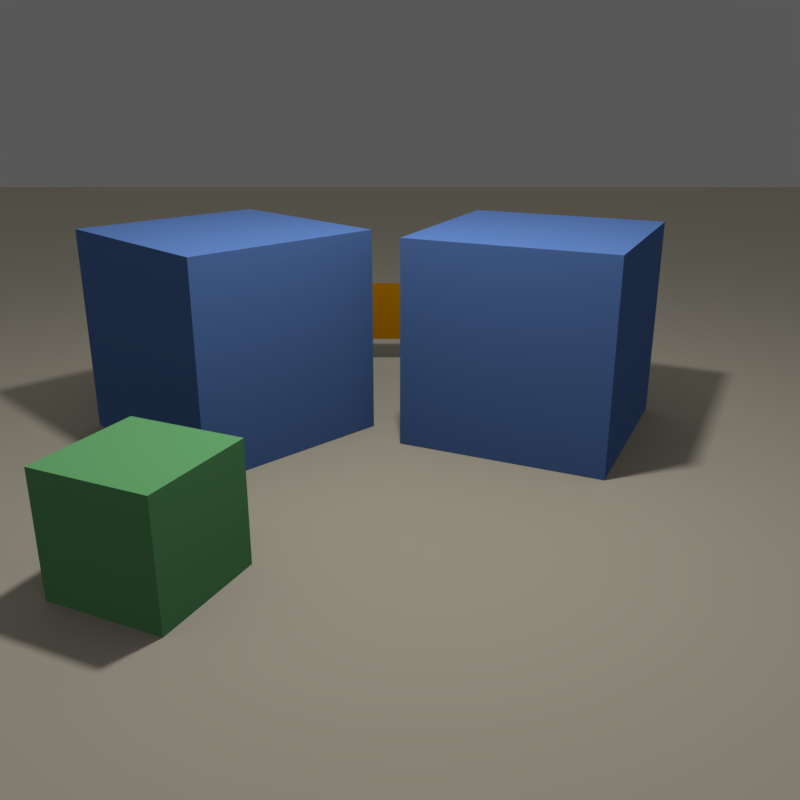 # Source: testScene.blend  (saved by Blender 2.79.0; exported with 4.5.12 LTS)
import bpy
from mathutils import Matrix  # noqa: F401  (used for matrix-valued properties, if any)

bpy.ops.wm.read_factory_settings(use_empty=True)
scene = bpy.context.scene
scene.name = 'Scene'

# ---- collections
col_collection_1 = bpy.data.collections.new('Collection 1'); scene.collection.children.link(col_collection_1)
col_collection_1.hide_render = True
col_collection_1.hide_viewport = True
col_collection_2 = bpy.data.collections.new('Collection 2'); scene.collection.children.link(col_collection_2)
col_collection_2.hide_render = True
col_collection_2.hide_viewport = True
col_collection_3 = bpy.data.collections.new('Collection 3'); scene.collection.children.link(col_collection_3)
col_collection_3.hide_render = True
col_collection_3.hide_viewport = True
col_collection_4 = bpy.data.collections.new('Collection 4'); scene.collection.children.link(col_collection_4)
col_collection_4.hide_render = True
col_collection_4.hide_viewport = True
col_collection_5 = bpy.data.collections.new('Collection 5'); scene.collection.children.link(col_collection_5)
col_collection_5.hide_render = True
col_collection_5.hide_viewport = True
col_collection_6 = bpy.data.collections.new('Collection 6'); scene.collection.children.link(col_collection_6)
col_collection_6.hide_render = True
col_collection_6.hide_viewport = True
col_collection_7 = bpy.data.collections.new('Collection 7'); scene.collection.children.link(col_collection_7)

# ---- materials (node trees are filled in below, after node groups)
mat_m_cube_green = bpy.data.materials.new('m_cube_green')
mat_m_cube_green.alpha_threshold = 0.0
mat_m_cube_green.use_transparent_shadow = False
mat_m_cube_green.diffuse_color = (0.2646, 0.7484, 0.2931, 1.0)
mat_m_cube_green.roughness = 0.5
mat_m_cube_blue = bpy.data.materials.new('m_cube_blue')
mat_m_cube_blue.alpha_threshold = 0.0
mat_m_cube_blue.use_transparent_shadow = False
mat_m_cube_blue.diffuse_color = (0.1926, 0.371, 0.8689, 1.0)
mat_m_cube_blue.roughness = 0.5
mat_m_cube_blue.specular_intensity = 0.0
mat_m_sphere = bpy.data.materials.new('m_sphere')
mat_m_sphere.alpha_threshold = 0.0
mat_m_sphere.use_transparent_shadow = False
mat_m_sphere.roughness = 0.5
mat_m_sphere.specular_intensity = 0.0
mat_m_floor = bpy.data.materials.new('m_floor')
mat_m_floor.alpha_threshold = 0.0
mat_m_floor.use_transparent_shadow = False
mat_m_floor.diffuse_color = (0.8, 0.7416, 0.5815, 1.0)
mat_m_floor.roughness = 0.5
mat_m_floor.specular_intensity = 0.0
mat_m_cube_blue_003 = bpy.data.materials.new('m_cube_blue.003')
mat_m_cube_blue_003.alpha_threshold = 0.0
mat_m_cube_blue_003.use_transparent_shadow = False
mat_m_cube_blue_003.diffuse_color = (0.2216, 0.427, 1.0, 1.0)
mat_m_cube_blue_003.specular_color = (0.5, 0.5, 0.5)
mat_m_cube_blue_003.roughness = 0.5
mat_m_floor_003 = bpy.data.materials.new('m_floor.003')
mat_m_floor_003.alpha_threshold = 0.0
mat_m_floor_003.use_transparent_shadow = False
mat_m_floor_003.diffuse_color = (1.0, 0.927, 0.7269, 1.0)
mat_m_floor_003.roughness = 0.5
mat_m_cube_blue_reflective = bpy.data.materials.new('m_cube_blue_reflective')
mat_m_cube_blue_reflective.alpha_threshold = 0.0
mat_m_cube_blue_reflective.use_transparent_shadow = False
mat_m_cube_blue_reflective.diffuse_color = (0.1926, 0.371, 0.8689, 1.0)
mat_m_cube_blue_reflective.roughness = 0.5
mat_m_cube_blue_reflective.specular_intensity = 0.0
mat_m_floor_reflective = bpy.data.materials.new('m_floor_reflective')
mat_m_floor_reflective.alpha_threshold = 0.0
mat_m_floor_reflective.use_transparent_shadow = False
mat_m_floor_reflective.diffuse_color = (0.7991, 0.7379, 0.5841, 1.0)
mat_m_floor_reflective.roughness = 0.5
mat_m_floor_reflective.specular_intensity = 0.0
mat_m_cube_emissive = bpy.data.materials.new('m_cube_emissive')
mat_m_cube_emissive.alpha_threshold = 0.0
mat_m_cube_emissive.use_transparent_shadow = False
mat_m_cube_emissive.diffuse_color = (1.0, 1.0, 1.0, 1.0)
mat_m_cube_emissive.specular_color = (0.5, 0.5, 0.5)
mat_m_cube_emissive.roughness = 0.5
mat_m_cube_green_001 = bpy.data.materials.new('m_cube_green.001')
mat_m_cube_green_001.alpha_threshold = 0.0
mat_m_cube_green_001.use_transparent_shadow = False
mat_m_cube_green_001.diffuse_color = (0.3307, 0.9355, 0.3664, 1.0)
mat_m_cube_green_001.specular_color = (0.5, 0.5, 0.5)
mat_m_cube_green_001.roughness = 0.5
mat_m_cube_blue_002 = bpy.data.materials.new('m_cube_blue.002')
mat_m_cube_blue_002.alpha_threshold = 0.0
mat_m_cube_blue_002.use_transparent_shadow = False
mat_m_cube_blue_002.diffuse_color = (0.2216, 0.427, 1.0, 1.0)
mat_m_cube_blue_002.specular_color = (0.5, 0.5, 0.5)
mat_m_cube_blue_002.roughness = 0.5
mat_m_floor_002 = bpy.data.materials.new('m_floor.002')
mat_m_floor_002.alpha_threshold = 0.0
mat_m_floor_002.use_transparent_shadow = False
mat_m_floor_002.diffuse_color = (1.0, 0.927, 0.7269, 1.0)
mat_m_floor_002.roughness = 0.5
mat_m_cube_blue_refractive = bpy.data.materials.new('m_cube_blue_refractive')
mat_m_cube_blue_refractive.alpha_threshold = 0.0
mat_m_cube_blue_refractive.use_transparent_shadow = False
mat_m_cube_blue_refractive.diffuse_color = (0.1912, 0.3712, 0.8714, 1.0)
mat_m_cube_blue_refractive.roughness = 0.5
mat_m_cube_blue_refractive.specular_intensity = 0.0
mat_m_plane_orange = bpy.data.materials.new('m_plane_orange')
mat_m_plane_orange.alpha_threshold = 0.0
mat_m_plane_orange.use_transparent_shadow = False
mat_m_plane_orange.diffuse_color = (1.0, 0.4096, 0.0, 1.0)
mat_m_plane_orange.roughness = 0.5
mat_m_cube_blue_refractive_reflective = bpy.data.materials.new('m_cube_blue_refractive_reflective')
mat_m_cube_blue_refractive_reflective.alpha_threshold = 0.0
mat_m_cube_blue_refractive_reflective.use_transparent_shadow = False
mat_m_cube_blue_refractive_reflective.diffuse_color = (0.1912, 0.3712, 0.8714, 1.0)
mat_m_cube_blue_refractive_reflective.roughness = 0.5
mat_m_cube_blue_refractive_reflective.specular_intensity = 0.0

# ---- material node trees

# ---- world
world_world = bpy.data.worlds.new('World'); scene.world = world_world
world_world.color = (0.09846, 0.09846, 0.09846)
world_world.use_sun_shadow = False
world_world.sun_shadow_jitter_overblur = 0.0
world_world.cycles.sampling_method = 'MANUAL'

# ---- cameras
cam_camera = bpy.data.cameras.new('Camera')
cam_camera.clip_end = 100.0
cam_camera.lens = 35.0
cam_camera.sensor_width = 32.0
cam_camera.sensor_height = 18.0
cam_camera.display_size = 2.0
cam_camera.dof.focus_distance = 0.0
cam_camera.dof.aperture_fstop = 128.0
cam_camera.dof.aperture_blades = 6
cam_camera_002 = bpy.data.cameras.new('Camera.002')
cam_camera_002.clip_end = 100.0
cam_camera_002.lens = 35.0
cam_camera_002.sensor_width = 32.0
cam_camera_002.sensor_height = 18.0
cam_camera_002.display_size = 2.0
cam_camera_002.dof.focus_distance = 0.0
cam_camera_002.dof.aperture_fstop = 128.0
cam_camera_002.dof.aperture_blades = 6
cam_camera_001 = bpy.data.cameras.new('Camera.001')
cam_camera_001.clip_end = 100.0
cam_camera_001.lens = 35.0
cam_camera_001.sensor_width = 32.0
cam_camera_001.sensor_height = 18.0
cam_camera_001.dof.focus_distance = 0.0
cam_camera_001.dof.aperture_fstop = 128.0
cam_camera_001.dof.aperture_blades = 6
cam_camera_004 = bpy.data.cameras.new('Camera.004')
cam_camera_004.clip_end = 100.0
cam_camera_004.lens = 35.0
cam_camera_004.sensor_width = 32.0
cam_camera_004.sensor_height = 18.0
cam_camera_004.display_size = 2.0
cam_camera_004.dof.focus_distance = 0.0
cam_camera_004.dof.aperture_fstop = 128.0
cam_camera_004.dof.aperture_blades = 6
cam_camera_003 = bpy.data.cameras.new('Camera.003')
cam_camera_003.clip_end = 100.0
cam_camera_003.lens = 35.0
cam_camera_003.sensor_width = 32.0
cam_camera_003.sensor_height = 18.0
cam_camera_003.display_size = 2.0
cam_camera_003.dof.focus_distance = 0.0
cam_camera_003.dof.aperture_fstop = 128.0
cam_camera_003.dof.aperture_blades = 6
cam_camera_005 = bpy.data.cameras.new('Camera.005')
cam_camera_005.clip_end = 100.0
cam_camera_005.lens = 35.0
cam_camera_005.sensor_width = 32.0
cam_camera_005.sensor_height = 18.0
cam_camera_005.dof.focus_distance = 0.0
cam_camera_005.dof.aperture_fstop = 128.0
cam_camera_005.dof.aperture_blades = 6
cam_camera_006 = bpy.data.cameras.new('Camera.006')
cam_camera_006.clip_end = 100.0
cam_camera_006.lens = 35.0
cam_camera_006.sensor_width = 32.0
cam_camera_006.sensor_height = 18.0
cam_camera_006.display_size = 2.0
cam_camera_006.dof.focus_distance = 0.0
cam_camera_006.dof.aperture_fstop = 128.0
cam_camera_006.dof.aperture_blades = 6

# ---- lights
light_point = bpy.data.lights.new('Point', 'POINT')
light_point.transmission_factor = 0.0
light_point.energy = 100.0
light_point.shadow_buffer_clip_start = 0.5
light_point.shadow_soft_size = 0.1
light_point.shadow_maximum_resolution = 0.006
light_point.use_absolute_resolution = True
light_point_002 = bpy.data.lights.new('Point.002', 'POINT')
light_point_002.transmission_factor = 0.0
light_point_002.energy = 100.0
light_point_002.shadow_buffer_clip_start = 0.5
light_point_002.shadow_soft_size = 0.1
light_point_002.shadow_maximum_resolution = 0.006
light_point_002.use_absolute_resolution = True
light_point_001 = bpy.data.lights.new('Point.001', 'POINT')
light_point_001.transmission_factor = 0.0
light_point_001.energy = 100.0
light_point_001.shadow_buffer_clip_start = 0.5
light_point_001.shadow_soft_size = 0.1
light_point_001.shadow_maximum_resolution = 0.006
light_point_001.use_absolute_resolution = True
light_point_006 = bpy.data.lights.new('Point.006', 'POINT')
light_point_006.transmission_factor = 0.0
light_point_006.energy = 50.0
light_point_006.shadow_buffer_clip_start = 0.5
light_point_006.shadow_soft_size = 0.1
light_point_006.shadow_maximum_resolution = 0.006
light_point_006.use_absolute_resolution = True
light_point_005 = bpy.data.lights.new('Point.005', 'SUN')
light_point_005.transmission_factor = 0.0
light_point_005.angle = 0.1993
light_point_005.energy = 0.7
light_point_005.shadow_buffer_clip_start = 0.5
light_point_005.shadow_soft_size = 0.1
light_point_005.shadow_cascade_max_distance = 1000.0
light_point_003 = bpy.data.lights.new('Point.003', 'POINT')
light_point_003.transmission_factor = 0.0
light_point_003.energy = 100.0
light_point_003.shadow_buffer_clip_start = 0.5
light_point_003.shadow_soft_size = 0.1
light_point_003.shadow_maximum_resolution = 0.006
light_point_003.use_absolute_resolution = True
light_point_004 = bpy.data.lights.new('Point.004', 'POINT')
light_point_004.transmission_factor = 0.0
light_point_004.energy = 100.0
light_point_004.shadow_buffer_clip_start = 0.5
light_point_004.shadow_soft_size = 0.1
light_point_004.shadow_maximum_resolution = 0.006
light_point_004.use_absolute_resolution = True

# ---- meshes
me_cube_002 = bpy.data.meshes.new('Cube.002')
me_cube_002.from_pydata([(4.168, -0.9959, 0.0), (4.168, -0.9959, 0.5), (4.379, -0.5428, 0.0), (4.379, -0.5428, 0.5), (4.621, -1.207, 0.0), (4.621, -1.207, 0.5), (4.832, -0.7541, 0.0), (4.832, -0.7541, 0.5)], [], [(0, 1, 3, 2), (2, 3, 7, 6), (6, 7, 5, 4), (4, 5, 1, 0), (2, 6, 4, 0), (7, 3, 1, 5)])
me_cube_002.materials.append(mat_m_cube_green)
me_cube_002.use_remesh_preserve_volume = False
me_cube_002.use_remesh_preserve_attributes = False
me_cube_002.use_mirror_vertex_groups = False
me_cube_002.update()
me_cube = bpy.data.meshes.new('Cube')
me_cube.from_pydata([(2.336, -0.9918, 0.0), (2.336, -0.9918, 1.0), (2.758, -0.08554, 0.0), (2.758, -0.08554, 1.0), (3.242, -1.414, 0.0), (3.242, -1.414, 1.0), (3.664, -0.5082, 0.0), (3.664, -0.5082, 1.0)], [], [(0, 1, 3, 2), (2, 3, 7, 6), (6, 7, 5, 4), (4, 5, 1, 0), (2, 6, 4, 0), (7, 3, 1, 5)])
me_cube.materials.append(mat_m_cube_blue)
me_cube.use_remesh_preserve_volume = False
me_cube.use_remesh_preserve_attributes = False
me_cube.use_mirror_vertex_groups = False
me_cube.update()
me_sphere = bpy.data.meshes.new('Sphere')
me_sphere.from_pydata([(4.0, 0.8475, 0.9904), (4.0, 0.9413, 0.9619), (4.0, 1.028, 0.9157), (4.0, 1.104, 0.8536), (4.0, 1.166, 0.7778), (4.0, 1.212, 0.6913), (4.0, 1.24, 0.5975), (4.0, 1.25, 0.5), (4.0, 1.24, 0.4025), (4.0, 1.028, 0.08427), (4.019, 0.8457, 0.9904), (4.037, 0.9377, 0.9619), (4.054, 1.022, 0.9157), (4.069, 1.097, 0.8536), (4.081, 1.158, 0.7778), (4.09, 1.203, 0.6913), (4.096, 1.231, 0.5975), (4.098, 1.24, 0.5), (4.096, 1.231, 0.4025), (4.09, 1.203, 0.3087), (4.081, 1.158, 0.2222), (4.069, 1.097, 0.1464), (4.054, 1.022, 0.08427), (4.037, 0.9377, 0.03806), (4.019, 0.8457, 0.009607), (4.037, 0.8401, 0.9904), (4.073, 0.9268, 0.9619), (4.106, 1.007, 0.9157), (4.135, 1.077, 0.8536), (4.159, 1.134, 0.7778), (4.177, 1.177, 0.6913), (4.188, 1.203, 0.5975), (4.191, 1.212, 0.5), (4.188, 1.203, 0.4025), (4.177, 1.177, 0.3087), (4.159, 1.134, 0.2222), (4.135, 1.077, 0.1464), (4.106, 1.007, 0.08427), (4.073, 0.9268, 0.03806), (4.037, 0.8401, 0.009607), (4.054, 0.8311, 0.9904), (4.106, 0.9091, 0.9619), (4.154, 0.981, 0.9157), (4.196, 1.044, 0.8536), (4.231, 1.096, 0.7778), (4.257, 1.134, 0.6913), (4.272, 1.158, 0.5975), (4.278, 1.166, 0.5), (4.272, 1.158, 0.4025), (4.257, 1.134, 0.3087), (4.231, 1.096, 0.2222), (4.196, 1.044, 0.1464), (4.154, 0.981, 0.08427), (4.106, 0.9091, 0.03806), (4.054, 0.8311, 0.009607), (4.069, 0.819, 0.9904), (4.135, 0.8853, 0.9619), (4.196, 0.9464, 0.9157), (4.25, 1.0, 0.8536), (4.294, 1.044, 0.7778), (4.327, 1.077, 0.6913), (4.347, 1.097, 0.5975), (4.354, 1.104, 0.5), (4.347, 1.097, 0.4025), (4.327, 1.077, 0.3087), (4.294, 1.044, 0.2222), (4.25, 1.0, 0.1464), (4.196, 0.9464, 0.08427), (4.135, 0.8853, 0.03806), (4.069, 0.819, 0.009607), (4.081, 0.8042, 0.9904), (4.159, 0.8563, 0.9619), (4.231, 0.9043, 0.9157), (4.294, 0.9464, 0.8536), (4.346, 0.981, 0.7778), (4.384, 1.007, 0.6913), (4.408, 1.022, 0.5975), (4.416, 1.028, 0.5), (4.408, 1.022, 0.4025), (4.384, 1.007, 0.3087), (4.346, 0.981, 0.2222), (4.294, 0.9464, 0.1464), (4.231, 0.9043, 0.08427), (4.159, 0.8563, 0.03806), (4.081, 0.8042, 0.009607), (4.09, 0.7873, 0.9904), (4.177, 0.8232, 0.9619), (4.257, 0.8563, 0.9157), (4.327, 0.8853, 0.8536), (4.384, 0.9091, 0.7778), (4.427, 0.9268, 0.6913), (4.453, 0.9377, 0.5975), (4.462, 0.9413, 0.5), (4.453, 0.9377, 0.4025), (4.427, 0.9268, 0.3087), (4.384, 0.9091, 0.2222), (4.327, 0.8853, 0.1464), (4.257, 0.8563, 0.08427), (4.177, 0.8232, 0.03806), (4.09, 0.7873, 0.009607), (4.096, 0.769, 0.9904), (4.188, 0.7873, 0.9619), (4.272, 0.8042, 0.9157), (4.347, 0.819, 0.8536), (4.408, 0.8311, 0.7778), (4.453, 0.8401, 0.6913), (4.481, 0.8457, 0.5975), (4.49, 0.8475, 0.5), (4.481, 0.8457, 0.4025), (4.453, 0.8401, 0.3087), (4.408, 0.8311, 0.2222), (4.347, 0.819, 0.1464), (4.272, 0.8042, 0.08427), (4.188, 0.7873, 0.03806), (4.096, 0.769, 0.009607), (4.098, 0.75, 0.9904), (4.191, 0.75, 0.9619), (4.278, 0.75, 0.9157), (4.354, 0.75, 0.8536), (4.416, 0.75, 0.7778), (4.462, 0.75, 0.6913), (4.49, 0.75, 0.5975), (4.5, 0.75, 0.5), (4.49, 0.75, 0.4025), (4.462, 0.75, 0.3087), (4.416, 0.75, 0.2222), (4.354, 0.75, 0.1464), (4.278, 0.75, 0.08427), (4.191, 0.75, 0.03806), (4.098, 0.75, 0.009607), (4.096, 0.731, 0.9904), (4.188, 0.7127, 0.9619), (4.272, 0.6958, 0.9157), (4.347, 0.681, 0.8536), (4.408, 0.6689, 0.7778), (4.453, 0.6599, 0.6913), (4.481, 0.6543, 0.5975), (4.49, 0.6525, 0.5), (4.481, 0.6543, 0.4025), (4.453, 0.6599, 0.3087), (4.408, 0.6689, 0.2222), (4.347, 0.681, 0.1464), (4.272, 0.6958, 0.08427), (4.188, 0.7127, 0.03806), (4.096, 0.731, 0.009607), (4.09, 0.7127, 0.9904), (4.177, 0.6768, 0.9619), (4.257, 0.6437, 0.9157), (4.327, 0.6147, 0.8536), (4.384, 0.5909, 0.7778), (4.427, 0.5732, 0.6913), (4.453, 0.5623, 0.5975), (4.462, 0.5587, 0.5), (4.453, 0.5623, 0.4025), (4.427, 0.5732, 0.3087), (4.384, 0.5909, 0.2222), (4.327, 0.6147, 0.1464), (4.257, 0.6437, 0.08427), (4.177, 0.6768, 0.03806), (4.09, 0.7127, 0.009607), (4.081, 0.6958, 0.9904), (4.159, 0.6437, 0.9619), (4.231, 0.5957, 0.9157), (4.294, 0.5536, 0.8536), (4.346, 0.519, 0.7778), (4.384, 0.4934, 0.6913), (4.408, 0.4776, 0.5975), (4.416, 0.4722, 0.5), (4.408, 0.4776, 0.4025), (4.384, 0.4934, 0.3087), (4.346, 0.519, 0.2222), (4.294, 0.5536, 0.1464), (4.231, 0.5957, 0.08427), (4.159, 0.6437, 0.03806), (4.081, 0.6958, 0.009607), (4.069, 0.681, 0.9904), (4.135, 0.6147, 0.9619), (4.196, 0.5536, 0.9157), (4.25, 0.5, 0.8536), (4.294, 0.456, 0.7778), (4.327, 0.4234, 0.6913), (4.347, 0.4032, 0.5975), (4.354, 0.3964, 0.5), (4.347, 0.4032, 0.4025), (4.327, 0.4234, 0.3087), (4.294, 0.456, 0.2222), (4.25, 0.5, 0.1464), (4.196, 0.5536, 0.08427), (4.135, 0.6147, 0.03806), (4.069, 0.681, 0.009607), (4.054, 0.6689, 0.9904), (4.106, 0.5909, 0.9619), (4.154, 0.519, 0.9157), (4.196, 0.456, 0.8536), (4.231, 0.4043, 0.7778), (4.257, 0.3659, 0.6913), (4.272, 0.3423, 0.5975), (4.278, 0.3343, 0.5), (4.272, 0.3423, 0.4025), (4.257, 0.3659, 0.3087), (4.231, 0.4043, 0.2222), (4.196, 0.456, 0.1464), (4.154, 0.519, 0.08427), (4.106, 0.5909, 0.03806), (4.054, 0.6689, 0.009607), (4.0, 0.75, 0.0), (4.037, 0.6599, 0.9904), (4.073, 0.5732, 0.9619), (4.106, 0.4934, 0.9157), (4.135, 0.4234, 0.8536), (4.159, 0.3659, 0.7778), (4.177, 0.3232, 0.6913), (4.188, 0.2969, 0.5975), (4.191, 0.2881, 0.5), (4.188, 0.2969, 0.4025), (4.177, 0.3232, 0.3087), (4.159, 0.3659, 0.2222), (4.135, 0.4234, 0.1464), (4.106, 0.4934, 0.08427), (4.073, 0.5732, 0.03806), (4.037, 0.6599, 0.009607), (4.019, 0.6543, 0.9904), (4.037, 0.5623, 0.9619), (4.054, 0.4776, 0.9157), (4.069, 0.4032, 0.8536), (4.081, 0.3423, 0.7778), (4.09, 0.2969, 0.6913), (4.096, 0.269, 0.5975), (4.098, 0.2596, 0.5), (4.096, 0.269, 0.4025), (4.09, 0.2969, 0.3087), (4.081, 0.3423, 0.2222), (4.069, 0.4032, 0.1464), (4.054, 0.4776, 0.08427), (4.037, 0.5623, 0.03806), (4.019, 0.6543, 0.009607), (4.0, 0.6525, 0.9904), (4.0, 0.5587, 0.9619), (4.0, 0.4722, 0.9157), (4.0, 0.3964, 0.8536), (4.0, 0.3343, 0.7778), (4.0, 0.2881, 0.6913), (4.0, 0.2596, 0.5975), (4.0, 0.25, 0.5), (4.0, 0.2596, 0.4025), (4.0, 0.2881, 0.3087), (4.0, 0.3343, 0.2222), (4.0, 0.3964, 0.1464), (4.0, 0.4722, 0.08427), (4.0, 0.5587, 0.03806), (4.0, 0.6525, 0.009607), (3.981, 0.6543, 0.9904), (3.963, 0.5623, 0.9619), (3.946, 0.4776, 0.9157), (3.931, 0.4032, 0.8536), (3.919, 0.3423, 0.7778), (3.91, 0.2969, 0.6913), (3.904, 0.269, 0.5975), (3.902, 0.2596, 0.5), (3.904, 0.269, 0.4025), (3.91, 0.2969, 0.3087), (3.919, 0.3423, 0.2222), (3.931, 0.4032, 0.1464), (3.946, 0.4776, 0.08427), (3.963, 0.5623, 0.03806), (3.981, 0.6543, 0.009607), (3.963, 0.6599, 0.9904), (3.927, 0.5732, 0.9619), (3.894, 0.4934, 0.9157), (3.865, 0.4234, 0.8536), (3.841, 0.3659, 0.7778), (3.823, 0.3232, 0.6913), (3.812, 0.2969, 0.5975), (3.809, 0.2881, 0.5), (3.812, 0.2969, 0.4025), (3.823, 0.3232, 0.3087), (3.841, 0.3659, 0.2222), (3.865, 0.4234, 0.1464), (3.894, 0.4934, 0.08427), (3.927, 0.5732, 0.03806), (3.963, 0.6599, 0.009607), (3.946, 0.6689, 0.9904), (3.894, 0.5909, 0.9619), (3.846, 0.519, 0.9157), (3.804, 0.456, 0.8536), (3.769, 0.4043, 0.7778), (3.743, 0.3659, 0.6913), (3.728, 0.3423, 0.5975), (3.722, 0.3343, 0.5), (3.728, 0.3423, 0.4025), (3.743, 0.3659, 0.3087), (3.769, 0.4043, 0.2222), (3.804, 0.456, 0.1464), (3.846, 0.519, 0.08427), (3.894, 0.5909, 0.03806), (3.946, 0.6689, 0.009607), (4.0, 0.75, 1.0), (3.931, 0.681, 0.9904), (3.865, 0.6147, 0.9619), (3.804, 0.5536, 0.9157), (3.75, 0.5, 0.8536), (3.706, 0.456, 0.7778), (3.673, 0.4234, 0.6913), (3.653, 0.4032, 0.5975), (3.646, 0.3964, 0.5), (3.653, 0.4032, 0.4025), (3.673, 0.4234, 0.3087), (3.706, 0.456, 0.2222), (3.75, 0.5, 0.1464), (3.804, 0.5536, 0.08427), (3.865, 0.6147, 0.03806), (3.931, 0.681, 0.009607), (3.919, 0.6958, 0.9904), (3.841, 0.6437, 0.9619), (3.769, 0.5957, 0.9157), (3.706, 0.5536, 0.8536), (3.654, 0.519, 0.7778), (3.616, 0.4934, 0.6913), (3.592, 0.4776, 0.5975), (3.584, 0.4722, 0.5), (3.592, 0.4776, 0.4025), (3.616, 0.4934, 0.3087), (3.654, 0.519, 0.2222), (3.706, 0.5536, 0.1464), (3.769, 0.5957, 0.08427), (3.841, 0.6437, 0.03806), (3.919, 0.6958, 0.009607), (3.91, 0.7127, 0.9904), (3.823, 0.6768, 0.9619), (3.743, 0.6437, 0.9157), (3.673, 0.6147, 0.8536), (3.616, 0.5909, 0.7778), (3.573, 0.5732, 0.6913), (3.547, 0.5623, 0.5975), (3.538, 0.5587, 0.5), (3.547, 0.5623, 0.4025), (3.573, 0.5732, 0.3087), (3.616, 0.5909, 0.2222), (3.673, 0.6147, 0.1464), (3.743, 0.6437, 0.08427), (3.823, 0.6768, 0.03806), (3.91, 0.7127, 0.009607), (3.904, 0.731, 0.9904), (3.812, 0.7127, 0.9619), (3.728, 0.6958, 0.9157), (3.653, 0.681, 0.8536), (3.592, 0.6689, 0.7778), (3.547, 0.6599, 0.6913), (3.519, 0.6543, 0.5975), (3.51, 0.6525, 0.5), (3.519, 0.6543, 0.4025), (3.547, 0.6599, 0.3087), (3.592, 0.6689, 0.2222), (3.653, 0.681, 0.1464), (3.728, 0.6958, 0.08427), (3.812, 0.7127, 0.03806), (3.904, 0.731, 0.009607), (3.902, 0.75, 0.9904), (3.809, 0.75, 0.9619), (3.722, 0.75, 0.9157), (3.646, 0.75, 0.8536), (3.584, 0.75, 0.7778), (3.538, 0.75, 0.6913), (3.51, 0.75, 0.5975), (3.5, 0.75, 0.5), (3.51, 0.75, 0.4025), (3.538, 0.75, 0.3087), (3.584, 0.75, 0.2222), (3.646, 0.75, 0.1464), (3.722, 0.75, 0.08427), (3.809, 0.75, 0.03806), (3.902, 0.75, 0.009607), (3.904, 0.769, 0.9904), (3.812, 0.7873, 0.9619), (3.728, 0.8042, 0.9157), (3.653, 0.819, 0.8536), (3.592, 0.8311, 0.7778), (3.547, 0.8401, 0.6913), (3.519, 0.8457, 0.5975), (3.51, 0.8475, 0.5), (3.519, 0.8457, 0.4025), (3.547, 0.8401, 0.3087), (3.592, 0.8311, 0.2222), (3.653, 0.819, 0.1464), (3.728, 0.8042, 0.08427), (3.812, 0.7873, 0.03806), (3.904, 0.769, 0.009607), (3.91, 0.7873, 0.9904), (3.823, 0.8232, 0.9619), (3.743, 0.8563, 0.9157), (3.673, 0.8853, 0.8536), (3.616, 0.9091, 0.7778), (3.573, 0.9268, 0.6913), (3.547, 0.9377, 0.5975), (3.538, 0.9413, 0.5), (3.547, 0.9377, 0.4025), (3.573, 0.9268, 0.3087), (3.616, 0.9091, 0.2222), (3.673, 0.8853, 0.1464), (3.743, 0.8563, 0.08427), (3.823, 0.8232, 0.03806), (3.91, 0.7873, 0.009607), (3.919, 0.8042, 0.9904), (3.841, 0.8563, 0.9619), (3.769, 0.9043, 0.9157), (3.706, 0.9464, 0.8536), (3.654, 0.981, 0.7778), (3.616, 1.007, 0.6913), (3.592, 1.022, 0.5975), (3.584, 1.028, 0.5), (3.592, 1.022, 0.4025), (3.616, 1.007, 0.3087), (3.654, 0.981, 0.2222), (3.706, 0.9464, 0.1464), (3.769, 0.9043, 0.08427), (3.841, 0.8563, 0.03806), (3.919, 0.8042, 0.009607), (3.931, 0.819, 0.9904), (3.865, 0.8853, 0.9619), (3.804, 0.9464, 0.9157), (3.75, 1.0, 0.8536), (3.706, 1.044, 0.7778), (3.673, 1.077, 0.6913), (3.653, 1.097, 0.5975), (3.646, 1.104, 0.5), (3.653, 1.097, 0.4025), (3.673, 1.077, 0.3087), (3.706, 1.044, 0.2222), (3.75, 1.0, 0.1464), (3.804, 0.9464, 0.08427), (3.865, 0.8853, 0.03806), (3.931, 0.819, 0.009607), (3.946, 0.8311, 0.9904), (3.894, 0.9091, 0.9619), (3.846, 0.981, 0.9157), (3.804, 1.044, 0.8536), (3.769, 1.096, 0.7778), (3.743, 1.134, 0.6913), (3.728, 1.158, 0.5975), (3.722, 1.166, 0.5), (3.728, 1.158, 0.4025), (3.743, 1.134, 0.3087), (3.769, 1.096, 0.2222), (3.804, 1.044, 0.1464), (3.846, 0.981, 0.08427), (3.894, 0.9091, 0.03806), (3.946, 0.8311, 0.009607), (3.963, 0.8401, 0.9904), (3.927, 0.9268, 0.9619), (3.894, 1.007, 0.9157), (3.865, 1.077, 0.8536), (3.841, 1.134, 0.7778), (3.823, 1.177, 0.6913), (3.812, 1.203, 0.5975), (3.809, 1.212, 0.5), (3.812, 1.203, 0.4025), (3.823, 1.177, 0.3087), (3.841, 1.134, 0.2222), (3.865, 1.077, 0.1464), (3.894, 1.007, 0.08427), (3.927, 0.9268, 0.03806), (3.963, 0.8401, 0.009607), (3.981, 0.8457, 0.9904), (3.963, 0.9377, 0.9619), (3.946, 1.022, 0.9157), (3.931, 1.097, 0.8536), (3.919, 1.158, 0.7778), (3.91, 1.203, 0.6913), (3.904, 1.231, 0.5975), (3.902, 1.24, 0.5), (3.904, 1.231, 0.4025), (3.91, 1.203, 0.3087), (3.919, 1.158, 0.2222), (3.931, 1.097, 0.1464), (3.946, 1.022, 0.08427), (3.963, 0.9377, 0.03806), (3.981, 0.8457, 0.009607), (4.0, 1.212, 0.3087), (4.0, 1.166, 0.2222), (4.0, 1.104, 0.1464), (4.0, 0.9413, 0.03806), (4.0, 0.8475, 0.009607)], [], [(6, 5, 15, 16), (481, 480, 23, 24), (7, 6, 16, 17), (0, 296, 10), (205, 481, 24), (8, 7, 17, 18), (1, 0, 10, 11), (477, 8, 18, 19), (2, 1, 11, 12), (478, 477, 19, 20), (3, 2, 12, 13), (479, 478, 20, 21), (4, 3, 13, 14), (9, 479, 21, 22), (5, 4, 14, 15), (480, 9, 22, 23), (15, 14, 29, 30), (23, 22, 37, 38), (16, 15, 30, 31), (24, 23, 38, 39), (17, 16, 31, 32), (10, 296, 25), (205, 24, 39), (18, 17, 32, 33), (11, 10, 25, 26), (19, 18, 33, 34), (12, 11, 26, 27), (20, 19, 34, 35), (13, 12, 27, 28), (21, 20, 35, 36), (14, 13, 28, 29), (22, 21, 36, 37), (34, 33, 48, 49), (27, 26, 41, 42), (35, 34, 49, 50), (28, 27, 42, 43), (36, 35, 50, 51), (29, 28, 43, 44), (37, 36, 51, 52), (30, 29, 44, 45), (38, 37, 52, 53), (31, 30, 45, 46), (39, 38, 53, 54), (32, 31, 46, 47), (25, 296, 40), (205, 39, 54), (33, 32, 47, 48), (26, 25, 40, 41), (53, 52, 67, 68), (46, 45, 60, 61), (54, 53, 68, 69), (47, 46, 61, 62), (40, 296, 55), (205, 54, 69), (48, 47, 62, 63), (41, 40, 55, 56), (49, 48, 63, 64), (42, 41, 56, 57), (50, 49, 64, 65), (43, 42, 57, 58), (51, 50, 65, 66), (44, 43, 58, 59), (52, 51, 66, 67), (45, 44, 59, 60), (57, 56, 71, 72), (65, 64, 79, 80), (58, 57, 72, 73), (66, 65, 80, 81), (59, 58, 73, 74), (67, 66, 81, 82), (60, 59, 74, 75), (68, 67, 82, 83), (61, 60, 75, 76), (69, 68, 83, 84), (62, 61, 76, 77), (55, 296, 70), (205, 69, 84), (63, 62, 77, 78), (56, 55, 70, 71), (64, 63, 78, 79), (76, 75, 90, 91), (84, 83, 98, 99), (77, 76, 91, 92), (70, 296, 85), (205, 84, 99), (78, 77, 92, 93), (71, 70, 85, 86), (79, 78, 93, 94), (72, 71, 86, 87), (80, 79, 94, 95), (73, 72, 87, 88), (81, 80, 95, 96), (74, 73, 88, 89), (82, 81, 96, 97), (75, 74, 89, 90), (83, 82, 97, 98), (95, 94, 109, 110), (88, 87, 102, 103), (96, 95, 110, 111), (89, 88, 103, 104), (97, 96, 111, 112), (90, 89, 104, 105), (98, 97, 112, 113), (91, 90, 105, 106), (99, 98, 113, 114), (92, 91, 106, 107), (85, 296, 100), (205, 99, 114), (93, 92, 107, 108), (86, 85, 100, 101), (94, 93, 108, 109), (87, 86, 101, 102), (114, 113, 128, 129), (107, 106, 121, 122), (100, 296, 115), (205, 114, 129), (108, 107, 122, 123), (101, 100, 115, 116), (109, 108, 123, 124), (102, 101, 116, 117), (110, 109, 124, 125), (103, 102, 117, 118), (111, 110, 125, 126), (104, 103, 118, 119), (112, 111, 126, 127), (105, 104, 119, 120), (113, 112, 127, 128), (106, 105, 120, 121), (126, 125, 140, 141), (119, 118, 133, 134), (127, 126, 141, 142), (120, 119, 134, 135), (128, 127, 142, 143), (121, 120, 135, 136), (129, 128, 143, 144), (122, 121, 136, 137), (115, 296, 130), (205, 129, 144), (123, 122, 137, 138), (116, 115, 130, 131), (124, 123, 138, 139), (117, 116, 131, 132), (125, 124, 139, 140), (118, 117, 132, 133), (130, 296, 145), (205, 144, 159), (138, 137, 152, 153), (131, 130, 145, 146), (139, 138, 153, 154), (132, 131, 146, 147), (140, 139, 154, 155), (133, 132, 147, 148), (141, 140, 155, 156), (134, 133, 148, 149), (142, 141, 156, 157), (135, 134, 149, 150), (143, 142, 157, 158), (136, 135, 150, 151), (144, 143, 158, 159), (137, 136, 151, 152), (149, 148, 163, 164), (157, 156, 171, 172), (150, 149, 164, 165), (158, 157, 172, 173), (151, 150, 165, 166), (159, 158, 173, 174), (152, 151, 166, 167), (145, 296, 160), (205, 159, 174), (153, 152, 167, 168), (146, 145, 160, 161), (154, 153, 168, 169), (147, 146, 161, 162), (155, 154, 169, 170), (148, 147, 162, 163), (156, 155, 170, 171), (168, 167, 182, 183), (161, 160, 175, 176), (169, 168, 183, 184), (162, 161, 176, 177), (170, 169, 184, 185), (163, 162, 177, 178), (171, 170, 185, 186), (164, 163, 178, 179), (172, 171, 186, 187), (165, 164, 179, 180), (173, 172, 187, 188), (166, 165, 180, 181), (174, 173, 188, 189), (167, 166, 181, 182), (160, 296, 175), (205, 174, 189), (187, 186, 201, 202), (180, 179, 194, 195), (188, 187, 202, 203), (181, 180, 195, 196), (189, 188, 203, 204), (182, 181, 196, 197), (175, 296, 190), (205, 189, 204), (183, 182, 197, 198), (176, 175, 190, 191), (184, 183, 198, 199), (177, 176, 191, 192), (185, 184, 199, 200), (178, 177, 192, 193), (186, 185, 200, 201), (179, 178, 193, 194), (191, 190, 206, 207), (199, 198, 214, 215), (192, 191, 207, 208), (200, 199, 215, 216), (193, 192, 208, 209), (201, 200, 216, 217), (194, 193, 209, 210), (202, 201, 217, 218), (195, 194, 210, 211), (203, 202, 218, 219), (196, 195, 211, 212), (204, 203, 219, 220), (197, 196, 212, 213), (190, 296, 206), (205, 204, 220), (198, 197, 213, 214), (211, 210, 225, 226), (219, 218, 233, 234), (212, 211, 226, 227), (220, 219, 234, 235), (213, 212, 227, 228), (206, 296, 221), (205, 220, 235), (214, 213, 228, 229), (207, 206, 221, 222), (215, 214, 229, 230), (208, 207, 222, 223), (216, 215, 230, 231), (209, 208, 223, 224), (217, 216, 231, 232), (210, 209, 224, 225), (218, 217, 232, 233), (230, 229, 244, 245), (223, 222, 237, 238), (231, 230, 245, 246), (224, 223, 238, 239), (232, 231, 246, 247), (225, 224, 239, 240), (233, 232, 247, 248), (226, 225, 240, 241), (234, 233, 248, 249), (227, 226, 241, 242), (235, 234, 249, 250), (228, 227, 242, 243), (221, 296, 236), (205, 235, 250), (229, 228, 243, 244), (222, 221, 236, 237), (249, 248, 263, 264), (242, 241, 256, 257), (250, 249, 264, 265), (243, 242, 257, 258), (236, 296, 251), (205, 250, 265), (244, 243, 258, 259), (237, 236, 251, 252), (245, 244, 259, 260), (238, 237, 252, 253), (246, 245, 260, 261), (239, 238, 253, 254), (247, 246, 261, 262), (240, 239, 254, 255), (248, 247, 262, 263), (241, 240, 255, 256), (261, 260, 275, 276), (254, 253, 268, 269), (262, 261, 276, 277), (255, 254, 269, 270), (263, 262, 277, 278), (256, 255, 270, 271), (264, 263, 278, 279), (257, 256, 271, 272), (265, 264, 279, 280), (258, 257, 272, 273), (251, 296, 266), (205, 265, 280), (259, 258, 273, 274), (252, 251, 266, 267), (260, 259, 274, 275), (253, 252, 267, 268), (280, 279, 294, 295), (273, 272, 287, 288), (266, 296, 281), (205, 280, 295), (274, 273, 288, 289), (267, 266, 281, 282), (275, 274, 289, 290), (268, 267, 282, 283), (276, 275, 290, 291), (269, 268, 283, 284), (277, 276, 291, 292), (270, 269, 284, 285), (278, 277, 292, 293), (271, 270, 285, 286), (279, 278, 293, 294), (272, 271, 286, 287), (284, 283, 299, 300), (292, 291, 307, 308), (285, 284, 300, 301), (293, 292, 308, 309), (286, 285, 301, 302), (294, 293, 309, 310), (287, 286, 302, 303), (295, 294, 310, 311), (288, 287, 303, 304), (281, 296, 297), (205, 295, 311), (289, 288, 304, 305), (282, 281, 297, 298), (290, 289, 305, 306), (283, 282, 298, 299), (291, 290, 306, 307), (304, 303, 318, 319), (297, 296, 312), (205, 311, 326), (305, 304, 319, 320), (298, 297, 312, 313), (306, 305, 320, 321), (299, 298, 313, 314), (307, 306, 321, 322), (300, 299, 314, 315), (308, 307, 322, 323), (301, 300, 315, 316), (309, 308, 323, 324), (302, 301, 316, 317), (310, 309, 324, 325), (303, 302, 317, 318), (311, 310, 325, 326), (323, 322, 337, 338), (316, 315, 330, 331), (324, 323, 338, 339), (317, 316, 331, 332), (325, 324, 339, 340), (318, 317, 332, 333), (326, 325, 340, 341), (319, 318, 333, 334), (312, 296, 327), (205, 326, 341), (320, 319, 334, 335), (313, 312, 327, 328), (321, 320, 335, 336), (314, 313, 328, 329), (322, 321, 336, 337), (315, 314, 329, 330), (327, 296, 342), (205, 341, 356), (335, 334, 349, 350), (328, 327, 342, 343), (336, 335, 350, 351), (329, 328, 343, 344), (337, 336, 351, 352), (330, 329, 344, 345), (338, 337, 352, 353), (331, 330, 345, 346), (339, 338, 353, 354), (332, 331, 346, 347), (340, 339, 354, 355), (333, 332, 347, 348), (341, 340, 355, 356), (334, 333, 348, 349), (346, 345, 360, 361), (354, 353, 368, 369), (347, 346, 361, 362), (355, 354, 369, 370), (348, 347, 362, 363), (356, 355, 370, 371), (349, 348, 363, 364), (342, 296, 357), (205, 356, 371), (350, 349, 364, 365), (343, 342, 357, 358), (351, 350, 365, 366), (344, 343, 358, 359), (352, 351, 366, 367), (345, 344, 359, 360), (353, 352, 367, 368), (365, 364, 379, 380), (358, 357, 372, 373), (366, 365, 380, 381), (359, 358, 373, 374), (367, 366, 381, 382), (360, 359, 374, 375), (368, 367, 382, 383), (361, 360, 375, 376), (369, 368, 383, 384), (362, 361, 376, 377), (370, 369, 384, 385), (363, 362, 377, 378), (371, 370, 385, 386), (364, 363, 378, 379), (357, 296, 372), (205, 371, 386), (384, 383, 398, 399), (377, 376, 391, 392), (385, 384, 399, 400), (378, 377, 392, 393), (386, 385, 400, 401), (379, 378, 393, 394), (372, 296, 387), (205, 386, 401), (380, 379, 394, 395), (373, 372, 387, 388), (381, 380, 395, 396), (374, 373, 388, 389), (382, 381, 396, 397), (375, 374, 389, 390), (383, 382, 397, 398), (376, 375, 390, 391), (396, 395, 410, 411), (389, 388, 403, 404), (397, 396, 411, 412), (390, 389, 404, 405), (398, 397, 412, 413), (391, 390, 405, 406), (399, 398, 413, 414), (392, 391, 406, 407), (400, 399, 414, 415), (393, 392, 407, 408), (401, 400, 415, 416), (394, 393, 408, 409), (387, 296, 402), (205, 401, 416), (395, 394, 409, 410), (388, 387, 402, 403), (415, 414, 429, 430), (408, 407, 422, 423), (416, 415, 430, 431), (409, 408, 423, 424), (402, 296, 417), (205, 416, 431), (410, 409, 424, 425), (403, 402, 417, 418), (411, 410, 425, 426), (404, 403, 418, 419), (412, 411, 426, 427), (405, 404, 419, 420), (413, 412, 427, 428), (406, 405, 420, 421), (414, 413, 428, 429), (407, 406, 421, 422), (419, 418, 433, 434), (427, 426, 441, 442), (420, 419, 434, 435), (428, 427, 442, 443), (421, 420, 435, 436), (429, 428, 443, 444), (422, 421, 436, 437), (430, 429, 444, 445), (423, 422, 437, 438), (431, 430, 445, 446), (424, 423, 438, 439), (417, 296, 432), (205, 431, 446), (425, 424, 439, 440), (418, 417, 432, 433), (426, 425, 440, 441), (438, 437, 452, 453), (446, 445, 460, 461), (439, 438, 453, 454), (432, 296, 447), (205, 446, 461), (440, 439, 454, 455), (433, 432, 447, 448), (441, 440, 455, 456), (434, 433, 448, 449), (442, 441, 456, 457), (435, 434, 449, 450), (443, 442, 457, 458), (436, 435, 450, 451), (444, 443, 458, 459), (437, 436, 451, 452), (445, 444, 459, 460), (457, 456, 471, 472), (450, 449, 464, 465), (458, 457, 472, 473), (451, 450, 465, 466), (459, 458, 473, 474), (452, 451, 466, 467), (460, 459, 474, 475), (453, 452, 467, 468), (461, 460, 475, 476), (454, 453, 468, 469), (447, 296, 462), (205, 461, 476), (455, 454, 469, 470), (448, 447, 462, 463), (456, 455, 470, 471), (449, 448, 463, 464), (476, 475, 480, 481), (469, 468, 6, 7), (462, 296, 0), (205, 476, 481), (470, 469, 7, 8), (463, 462, 0, 1), (471, 470, 8, 477), (464, 463, 1, 2), (472, 471, 477, 478), (465, 464, 2, 3), (473, 472, 478, 479), (466, 465, 3, 4), (474, 473, 479, 9), (467, 466, 4, 5), (475, 474, 9, 480), (468, 467, 5, 6)])
me_sphere.polygons.foreach_set('use_smooth', [True] * 512)
me_sphere.materials.append(mat_m_sphere)
me_sphere.use_remesh_preserve_volume = False
me_sphere.use_remesh_preserve_attributes = False
me_sphere.use_mirror_vertex_groups = False
me_sphere.update()
me_plane = bpy.data.meshes.new('Plane')
me_plane.from_pydata([(-7.857, -7.857, 0.0), (7.857, -7.857, 0.0), (-7.857, 7.857, 0.0), (7.857, 7.857, 0.0)], [], [(0, 1, 3, 2)])
me_plane.materials.append(mat_m_floor)
me_plane.use_remesh_preserve_volume = False
me_plane.use_remesh_preserve_attributes = False
me_plane.use_mirror_vertex_groups = False
me_plane.update()
me_plane_002 = bpy.data.meshes.new('Plane.002')
me_plane_002.from_pydata([(-7.857, -7.857, 0.0), (7.857, -7.857, 0.0), (-7.857, 7.857, 0.0), (7.857, 7.857, 0.0)], [], [(0, 1, 3, 2)])
me_plane_002.materials.append(mat_m_floor)
me_plane_002.use_remesh_preserve_volume = False
me_plane_002.use_remesh_preserve_attributes = False
me_plane_002.use_mirror_vertex_groups = False
me_plane_002.update()
me_cube_004 = bpy.data.meshes.new('Cube.004')
me_cube_004.from_pydata([(2.336, -0.9918, 0.0), (2.336, -0.9918, 1.0), (2.758, -0.08554, 0.0), (2.758, -0.08554, 1.0), (3.242, -1.414, 0.0), (3.242, -1.414, 1.0), (3.664, -0.5082, 0.0), (3.664, -0.5082, 1.0)], [], [(0, 1, 3, 2), (2, 3, 7, 6), (6, 7, 5, 4), (4, 5, 1, 0), (2, 6, 4, 0), (7, 3, 1, 5)])
me_cube_004.materials.append(mat_m_cube_blue)
me_cube_004.use_remesh_preserve_volume = False
me_cube_004.use_remesh_preserve_attributes = False
me_cube_004.use_mirror_vertex_groups = False
me_cube_004.update()
me_cube_003 = bpy.data.meshes.new('Cube.003')
me_cube_003.from_pydata([(4.168, -0.9959, 0.0), (4.168, -0.9959, 0.5), (4.379, -0.5428, 0.0), (4.379, -0.5428, 0.5), (4.621, -1.207, 0.0), (4.621, -1.207, 0.5), (4.832, -0.7541, 0.0), (4.832, -0.7541, 0.5)], [], [(0, 1, 3, 2), (2, 3, 7, 6), (6, 7, 5, 4), (4, 5, 1, 0), (2, 6, 4, 0), (7, 3, 1, 5)])
me_cube_003.materials.append(mat_m_cube_green)
me_cube_003.use_remesh_preserve_volume = False
me_cube_003.use_remesh_preserve_attributes = False
me_cube_003.use_mirror_vertex_groups = False
me_cube_003.update()
me_plane_004 = bpy.data.meshes.new('Plane.004')
me_plane_004.from_pydata([(2.089, 0.4155, 1.414), (2.089, 0.4155, 0.08967), (2.963, 1.411, 1.414), (2.963, 1.411, 0.08967)], [], [(0, 1, 3, 2)])
me_plane_004.materials.append(mat_m_cube_green)
me_plane_004.use_remesh_preserve_volume = False
me_plane_004.use_remesh_preserve_attributes = False
me_plane_004.use_mirror_vertex_groups = False
me_plane_004.update()
me_plane_003 = bpy.data.meshes.new('Plane.003')
me_plane_003.from_pydata([(2.456, 0.09324, 1.414), (2.456, 0.09324, 0.08967), (3.33, 1.088, 1.414), (3.33, 1.088, 0.08967)], [], [(0, 1, 3, 2)])
me_plane_003.materials.append(mat_m_cube_blue)
me_plane_003.use_remesh_preserve_volume = False
me_plane_003.use_remesh_preserve_attributes = False
me_plane_003.use_mirror_vertex_groups = False
me_plane_003.update()
me_cube_001 = bpy.data.meshes.new('Cube.001')
me_cube_001.from_pydata([(2.192, -0.9918, 0.0), (2.192, -0.9918, 1.0), (2.614, -0.08554, 0.0), (2.614, -0.08554, 1.0), (3.098, -1.414, 0.0), (3.098, -1.414, 1.0), (3.521, -0.5082, 0.0), (3.521, -0.5082, 1.0)], [], [(1, 2, 0), (3, 6, 2), (7, 4, 6), (5, 0, 4), (6, 0, 2), (7, 1, 5), (1, 3, 2), (3, 7, 6), (7, 5, 4), (5, 1, 0), (6, 4, 0), (7, 3, 1)])
me_cube_001.materials.append(mat_m_cube_blue_003)
me_cube_001.use_remesh_preserve_volume = False
me_cube_001.use_remesh_preserve_attributes = False
me_cube_001.use_mirror_vertex_groups = False
me_cube_001.update()
me_plane_001 = bpy.data.meshes.new('Plane.001')
me_plane_001.from_pydata([(-7.857, -7.857, 0.0), (7.857, -7.857, 0.0), (-7.857, 7.857, 0.0), (7.857, 7.857, 0.0)], [], [(1, 2, 0), (1, 3, 2)])
me_plane_001.materials.append(mat_m_floor_003)
me_plane_001.use_remesh_preserve_volume = False
me_plane_001.use_remesh_preserve_attributes = False
me_plane_001.use_mirror_vertex_groups = False
me_plane_001.update()
me_cube_008 = bpy.data.meshes.new('Cube.008')
me_cube_008.from_pydata([(4.168, -0.9959, 0.0), (4.168, -0.9959, 0.5), (4.379, -0.5428, 0.0), (4.379, -0.5428, 0.5), (4.621, -1.207, 0.0), (4.621, -1.207, 0.5), (4.832, -0.7541, 0.0), (4.832, -0.7541, 0.5)], [], [(0, 1, 3, 2), (2, 3, 7, 6), (6, 7, 5, 4), (4, 5, 1, 0), (2, 6, 4, 0), (7, 3, 1, 5)])
me_cube_008.materials.append(mat_m_cube_green)
me_cube_008.use_remesh_preserve_volume = False
me_cube_008.use_remesh_preserve_attributes = False
me_cube_008.use_mirror_vertex_groups = False
me_cube_008.update()
me_cube_007 = bpy.data.meshes.new('Cube.007')
me_cube_007.from_pydata([(2.336, -0.9918, 0.0), (2.336, -0.9918, 1.0), (2.758, -0.08554, 0.0), (2.758, -0.08554, 1.0), (3.242, -1.414, 0.0), (3.242, -1.414, 1.0), (3.664, -0.5082, 0.0), (3.664, -0.5082, 1.0)], [], [(0, 1, 3, 2), (2, 3, 7, 6), (6, 7, 5, 4), (4, 5, 1, 0), (2, 6, 4, 0), (7, 3, 1, 5)])
me_cube_007.materials.append(mat_m_cube_blue)
me_cube_007.use_remesh_preserve_volume = False
me_cube_007.use_remesh_preserve_attributes = False
me_cube_007.use_mirror_vertex_groups = False
me_cube_007.update()
me_plane_006 = bpy.data.meshes.new('Plane.006')
me_plane_006.from_pydata([(-7.857, -7.857, 0.0), (7.857, -7.857, 0.0), (-7.857, 7.857, 0.0), (7.857, 7.857, 0.0)], [], [(0, 1, 3, 2)])
me_plane_006.materials.append(mat_m_floor)
me_plane_006.use_remesh_preserve_volume = False
me_plane_006.use_remesh_preserve_attributes = False
me_plane_006.use_mirror_vertex_groups = False
me_plane_006.update()
me_cube_006 = bpy.data.meshes.new('Cube.006')
me_cube_006.from_pydata([(4.168, -0.9959, 0.0), (4.168, -0.9959, 0.5), (4.379, -0.5428, 0.0), (4.379, -0.5428, 0.5), (4.621, -1.207, 0.0), (4.621, -1.207, 0.5), (4.832, -0.7541, 0.0), (4.832, -0.7541, 0.5)], [], [(0, 1, 3, 2), (2, 3, 7, 6), (6, 7, 5, 4), (4, 5, 1, 0), (2, 6, 4, 0), (7, 3, 1, 5)])
me_cube_006.materials.append(mat_m_cube_green)
me_cube_006.use_remesh_preserve_volume = False
me_cube_006.use_remesh_preserve_attributes = False
me_cube_006.use_mirror_vertex_groups = False
me_cube_006.update()
me_cube_005 = bpy.data.meshes.new('Cube.005')
me_cube_005.from_pydata([(2.336, -0.03356, 0.0), (2.336, -0.03356, 1.0), (2.758, 0.8727, 0.0), (2.758, 0.8727, 1.0), (3.242, -0.4562, 0.0), (3.242, -0.4562, 1.0), (3.664, 0.4501, 0.0), (3.664, 0.4501, 1.0)], [], [(0, 1, 3, 2), (2, 3, 7, 6), (6, 7, 5, 4), (4, 5, 1, 0), (2, 6, 4, 0), (7, 3, 1, 5)])
me_cube_005.materials.append(mat_m_cube_blue_reflective)
me_cube_005.use_remesh_preserve_volume = False
me_cube_005.use_remesh_preserve_attributes = False
me_cube_005.use_mirror_vertex_groups = False
me_cube_005.update()
me_plane_005 = bpy.data.meshes.new('Plane.005')
me_plane_005.from_pydata([(-7.857, -7.857, 0.0), (7.857, -7.857, 0.0), (-7.857, 7.857, 0.0), (7.857, 7.857, 0.0)], [], [(0, 1, 3, 2)])
me_plane_005.materials.append(mat_m_floor_reflective)
me_plane_005.use_remesh_preserve_volume = False
me_plane_005.use_remesh_preserve_attributes = False
me_plane_005.use_mirror_vertex_groups = False
me_plane_005.update()
me_cube_011 = bpy.data.meshes.new('Cube.011')
me_cube_011.from_pydata([(3.859, -0.1203, 9.602e-05), (3.859, -0.1203, 0.2001), (3.944, 0.06099, 9.602e-05), (3.944, 0.06099, 0.2001), (4.041, -0.2048, 9.602e-05), (4.041, -0.2048, 0.2001), (4.125, -0.02353, 9.602e-05), (4.125, -0.02353, 0.2001)], [], [(1, 2, 0), (3, 6, 2), (7, 4, 6), (5, 0, 4), (6, 0, 2), (3, 5, 7), (1, 3, 2), (3, 7, 6), (7, 5, 4), (5, 1, 0), (6, 4, 0), (3, 1, 5)])
me_cube_011.materials.append(mat_m_cube_emissive)
me_cube_011.use_remesh_preserve_volume = False
me_cube_011.use_remesh_preserve_attributes = False
me_cube_011.use_mirror_vertex_groups = False
me_cube_011.update()
me_cube_010 = bpy.data.meshes.new('Cube.010')
me_cube_010.from_pydata([(4.168, 0.4119, 0.0), (4.168, 0.4119, 0.5), (4.379, 0.865, 0.0), (4.379, 0.865, 0.5), (4.621, 0.2006, 0.0), (4.621, 0.2006, 0.5), (4.832, 0.6537, 0.0), (4.832, 0.6537, 0.5)], [], [(1, 2, 0), (3, 6, 2), (7, 4, 6), (5, 0, 4), (6, 0, 2), (3, 5, 7), (1, 3, 2), (3, 7, 6), (7, 5, 4), (5, 1, 0), (6, 4, 0), (3, 1, 5)])
me_cube_010.materials.append(mat_m_cube_green_001)
me_cube_010.use_remesh_preserve_volume = False
me_cube_010.use_remesh_preserve_attributes = False
me_cube_010.use_mirror_vertex_groups = False
me_cube_010.update()
me_cube_009 = bpy.data.meshes.new('Cube.009')
me_cube_009.from_pydata([(2.336, -0.9918, 0.0), (2.336, -0.9918, 1.0), (2.758, -0.08554, 0.0), (2.758, -0.08554, 1.0), (3.242, -1.414, 0.0), (3.242, -1.414, 1.0), (3.664, -0.5082, 0.0), (3.664, -0.5082, 1.0)], [], [(1, 2, 0), (3, 6, 2), (7, 4, 6), (5, 0, 4), (6, 0, 2), (3, 5, 7), (1, 3, 2), (3, 7, 6), (7, 5, 4), (5, 1, 0), (6, 4, 0), (3, 1, 5)])
me_cube_009.materials.append(mat_m_cube_blue_002)
me_cube_009.use_remesh_preserve_volume = False
me_cube_009.use_remesh_preserve_attributes = False
me_cube_009.use_mirror_vertex_groups = False
me_cube_009.update()
me_plane_007 = bpy.data.meshes.new('Plane.007')
me_plane_007.from_pydata([(-7.857, -7.857, 0.0), (7.857, -7.857, 0.0), (-7.857, 7.857, 0.0), (7.857, 7.857, 0.0)], [], [(1, 2, 0), (1, 3, 2)])
me_plane_007.materials.append(mat_m_floor_002)
me_plane_007.use_remesh_preserve_volume = False
me_plane_007.use_remesh_preserve_attributes = False
me_plane_007.use_mirror_vertex_groups = False
me_plane_007.update()
me_cube_014 = bpy.data.meshes.new('Cube.014')
me_cube_014.from_pydata([(2.989, -1.549, 0.002201), (2.989, -1.549, 1.002), (2.293, -0.8308, 0.002201), (2.293, -0.8308, 1.002), (3.707, -0.8522, 0.002201), (3.707, -0.8522, 1.002), (3.011, -0.1345, 0.002201), (3.011, -0.1345, 1.002)], [], [(0, 1, 3, 2), (2, 3, 7, 6), (6, 7, 5, 4), (4, 5, 1, 0), (2, 6, 4, 0), (7, 3, 1, 5)])
me_cube_014.materials.append(mat_m_cube_blue_refractive)
me_cube_014.use_remesh_preserve_volume = False
me_cube_014.use_remesh_preserve_attributes = False
me_cube_014.use_mirror_vertex_groups = False
me_cube_014.update()
me_plane_009 = bpy.data.meshes.new('Plane.009')
me_plane_009.from_pydata([(1.93, -1.26, 0.5076), (1.93, -1.26, 0.1544), (1.93, 0.7402, 0.5076), (1.93, 0.7402, 0.1544)], [], [(0, 1, 3, 2)])
me_plane_009.materials.append(mat_m_plane_orange)
me_plane_009.use_remesh_preserve_volume = False
me_plane_009.use_remesh_preserve_attributes = False
me_plane_009.use_mirror_vertex_groups = False
me_plane_009.update()
me_plane_008 = bpy.data.meshes.new('Plane.008')
me_plane_008.from_pydata([(-7.857, -7.857, 0.0), (7.857, -7.857, 0.0), (-7.857, 7.857, 0.0), (7.857, 7.857, 0.0)], [], [(0, 1, 3, 2)])
me_plane_008.materials.append(mat_m_floor_reflective)
me_plane_008.use_remesh_preserve_volume = False
me_plane_008.use_remesh_preserve_attributes = False
me_plane_008.use_mirror_vertex_groups = False
me_plane_008.update()
me_cube_013 = bpy.data.meshes.new('Cube.013')
me_cube_013.from_pydata([(2.336, 0.422, 0.002201), (2.336, 0.422, 1.002), (2.758, 1.328, 0.002201), (2.758, 1.328, 1.002), (3.242, -0.0005797, 0.002201), (3.242, -0.0005797, 1.002), (3.664, 0.9057, 0.002201), (3.664, 0.9057, 1.002)], [], [(0, 1, 3, 2), (2, 3, 7, 6), (6, 7, 5, 4), (4, 5, 1, 0), (2, 6, 4, 0), (7, 3, 1, 5)])
me_cube_013.materials.append(mat_m_cube_blue_refractive_reflective)
me_cube_013.use_remesh_preserve_volume = False
me_cube_013.use_remesh_preserve_attributes = False
me_cube_013.use_mirror_vertex_groups = False
me_cube_013.update()
me_cube_012 = bpy.data.meshes.new('Cube.012')
me_cube_012.from_pydata([(4.168, -0.9959, 0.0), (4.168, -0.9959, 0.5), (4.379, -0.5428, 0.0), (4.379, -0.5428, 0.5), (4.621, -1.207, 0.0), (4.621, -1.207, 0.5), (4.832, -0.7541, 0.0), (4.832, -0.7541, 0.5)], [], [(0, 1, 3, 2), (2, 3, 7, 6), (6, 7, 5, 4), (4, 5, 1, 0), (2, 6, 4, 0), (7, 3, 1, 5)])
me_cube_012.materials.append(mat_m_cube_green)
me_cube_012.use_remesh_preserve_volume = False
me_cube_012.use_remesh_preserve_attributes = False
me_cube_012.use_mirror_vertex_groups = False
me_cube_012.update()

# ---- objects
ob_cube_001 = bpy.data.objects.new('Cube.001', me_cube_002)
ob_point = bpy.data.objects.new('Point', light_point)
ob_cube = bpy.data.objects.new('Cube', me_cube)
ob_sphere = bpy.data.objects.new('Sphere', me_sphere)
ob_camera = bpy.data.objects.new('Camera', cam_camera)
ob_plane = bpy.data.objects.new('Plane', me_plane)
ob_plane_004 = bpy.data.objects.new('Plane.004', me_plane_002)
ob_camera_002 = bpy.data.objects.new('Camera.002', cam_camera_002)
ob_cube_004 = bpy.data.objects.new('Cube.004', me_cube_004)
ob_point_002 = bpy.data.objects.new('Point.002', light_point_002)
ob_cube_003 = bpy.data.objects.new('Cube.003', me_cube_003)
ob_plane_003 = bpy.data.objects.new('Plane.003', me_plane_004)
ob_plane_002 = bpy.data.objects.new('Plane.002', me_plane_003)
ob_point_001 = bpy.data.objects.new('Point.001', light_point_001)
ob_cube_002 = bpy.data.objects.new('Cube.002', me_cube_001)
ob_camera_001 = bpy.data.objects.new('Camera.001', cam_camera_001)
ob_plane_001 = bpy.data.objects.new('Plane.001', me_plane_001)
ob_point_004 = bpy.data.objects.new('Point.004', light_point_006)
ob_cube_006 = bpy.data.objects.new('Cube.006', me_cube_008)
ob_point_003 = bpy.data.objects.new('Point.003', light_point_005)
ob_cube_005 = bpy.data.objects.new('Cube.005', me_cube_007)
ob_camera_003 = bpy.data.objects.new('Camera.003', cam_camera_004)
ob_plane_005 = bpy.data.objects.new('Plane.005', me_plane_006)
ob_cube_008 = bpy.data.objects.new('Cube.008', me_cube_006)
ob_point_005 = bpy.data.objects.new('Point.005', light_point_003)
ob_cube_007 = bpy.data.objects.new('Cube.007', me_cube_005)
ob_camera_004 = bpy.data.objects.new('Camera.004', cam_camera_003)
ob_plane_006 = bpy.data.objects.new('Plane.006', me_plane_005)
ob_cube_006_001 = bpy.data.objects.new('Cube_006.001', me_cube_011)
ob_cube_006_1 = bpy.data.objects.new('Cube_006', me_cube_010)
ob_cube_005_1 = bpy.data.objects.new('Cube_005', me_cube_009)
ob_camera_003_1 = bpy.data.objects.new('Camera_003', cam_camera_005)
ob_plane_005_1 = bpy.data.objects.new('Plane_005', me_plane_007)
ob_cube_011 = bpy.data.objects.new('Cube.011', me_cube_014)
ob_plane_008 = bpy.data.objects.new('Plane.008', me_plane_009)
ob_plane_007 = bpy.data.objects.new('Plane.007', me_plane_008)
ob_camera_005 = bpy.data.objects.new('Camera.005', cam_camera_006)
ob_cube_010 = bpy.data.objects.new('Cube.010', me_cube_013)
ob_point_006 = bpy.data.objects.new('Point.006', light_point_004)
ob_cube_009 = bpy.data.objects.new('Cube.009', me_cube_012)

# ---- transforms, parenting, visibility, modifiers, constraints
ob_cube_001.location = (0.0, 0.0, 0.0)
ob_cube_001.lineart.crease_threshold = 0.0
ob_point.location = (4.0, 0.0, 3.0)
ob_point.lineart.crease_threshold = 0.0
ob_cube.location = (0.0, 0.0, 0.0)
ob_cube.lineart.crease_threshold = 0.0
ob_sphere.location = (0.0, 0.0, 0.0)
ob_sphere.lineart.crease_threshold = 0.0
ob_camera.location = (7.187, 0.0, 1.661)
ob_camera.rotation_euler = (1.222, 0.0, 1.571)
ob_camera.lineart.crease_threshold = 0.0
ob_plane.location = (0.0, 0.0, 0.0)
ob_plane.lineart.crease_threshold = 0.0
ob_plane_004.location = (0.0, 0.0, 0.0)
ob_plane_004.lineart.crease_threshold = 0.0
ob_camera_002.location = (7.187, 0.0, 1.661)
ob_camera_002.rotation_euler = (1.222, 0.0, 1.571)
ob_camera_002.lineart.crease_threshold = 0.0
ob_cube_004.location = (0.0, 0.0, 0.0)
ob_cube_004.lineart.crease_threshold = 0.0
ob_point_002.location = (4.0, 0.0, 3.0)
ob_point_002.rotation_euler = (0.489, -0.1861, 0.09244)
ob_point_002.lineart.crease_threshold = 0.0
ob_cube_003.location = (0.0, 0.0, 0.0)
ob_cube_003.lineart.crease_threshold = 0.0
ob_plane_003.location = (0.0, 0.0, 0.0)
ob_plane_003.lineart.crease_threshold = 0.0
ob_plane_002.location = (0.0, 0.0, 0.0)
ob_plane_002.lineart.crease_threshold = 0.0
ob_point_001.location = (4.0, 0.0, 3.0)
ob_point_001.lineart.crease_threshold = 0.0
ob_cube_002.location = (0.0, 0.0, 0.0)
ob_cube_002.lineart.crease_threshold = 0.0
ob_camera_001.location = (7.187, 0.0, 1.661)
ob_camera_001.rotation_euler = (1.222, -3.452e-08, 1.571)
ob_camera_001.lineart.crease_threshold = 0.0
ob_plane_001.location = (0.0, 0.0, 0.0)
ob_plane_001.lineart.crease_threshold = 0.0
ob_point_004.location = (4.0, -1.689, 3.0)
ob_point_004.rotation_euler = (0.489, -0.1861, 0.09244)
ob_point_004.lineart.crease_threshold = 0.0
ob_cube_006.location = (0.0, 0.0, 0.0)
ob_cube_006.lineart.crease_threshold = 0.0
ob_point_003.location = (4.0, 0.0, 3.0)
ob_point_003.rotation_euler = (0.489, -0.1861, 0.09244)
ob_point_003.lineart.crease_threshold = 0.0
ob_cube_005.location = (0.0, 0.0, 0.0)
ob_cube_005.lineart.crease_threshold = 0.0
ob_camera_003.location = (7.187, 0.0, 1.661)
ob_camera_003.rotation_euler = (1.222, 0.0, 1.571)
ob_camera_003.lineart.crease_threshold = 0.0
ob_plane_005.location = (0.0, 0.0, 0.0)
ob_plane_005.lineart.crease_threshold = 0.0
ob_cube_008.location = (0.0, 0.0, 0.0)
ob_cube_008.lineart.crease_threshold = 0.0
ob_point_005.location = (4.0, 0.0, 3.0)
ob_point_005.rotation_euler = (0.489, -0.1861, 0.09244)
ob_point_005.lineart.crease_threshold = 0.0
ob_cube_007.location = (0.0, 0.0, 0.0)
ob_cube_007.lineart.crease_threshold = 0.0
ob_camera_004.location = (7.187, 0.0, 1.661)
ob_camera_004.rotation_euler = (1.222, 0.0, 1.571)
ob_camera_004.lineart.crease_threshold = 0.0
ob_plane_006.location = (0.0, 0.0, 0.0)
ob_plane_006.lineart.crease_threshold = 0.0
ob_cube_006_001.location = (0.0, 0.0, 0.0)
ob_cube_006_001.lineart.crease_threshold = 0.0
ob_cube_006_1.location = (0.0, 0.0, 0.0)
ob_cube_006_1.lineart.crease_threshold = 0.0
ob_cube_005_1.location = (0.0, 0.0, 0.0)
ob_cube_005_1.lineart.crease_threshold = 0.0
ob_camera_003_1.location = (7.187, 0.0, 1.661)
ob_camera_003_1.rotation_euler = (1.222, -3.452e-08, 1.571)
ob_camera_003_1.lineart.crease_threshold = 0.0
ob_plane_005_1.location = (0.0, 0.0, 0.0)
ob_plane_005_1.lineart.crease_threshold = 0.0
ob_cube_011.location = (0.0, 0.0, 0.0)
ob_cube_011.lineart.crease_threshold = 0.0
ob_plane_008.location = (0.0, 0.0, 0.0)
ob_plane_008.lineart.crease_threshold = 0.0
ob_plane_007.location = (0.0, 0.0, 0.0)
ob_plane_007.lineart.crease_threshold = 0.0
ob_camera_005.location = (7.187, 0.0, 1.661)
ob_camera_005.rotation_euler = (1.222, 0.0, 1.571)
ob_camera_005.lineart.crease_threshold = 0.0
ob_cube_010.location = (0.0, 0.0, 0.0)
ob_cube_010.lineart.crease_threshold = 0.0
ob_point_006.location = (4.0, 0.0, 3.0)
ob_point_006.rotation_euler = (0.489, -0.1861, 0.09244)
ob_point_006.lineart.crease_threshold = 0.0
ob_cube_009.location = (0.0, 0.0, 0.0)
ob_cube_009.lineart.crease_threshold = 0.0

# ---- collection membership
col_collection_1.objects.link(ob_cube_001)
col_collection_1.objects.link(ob_point)
col_collection_1.objects.link(ob_cube)
col_collection_1.objects.link(ob_sphere)
col_collection_1.objects.link(ob_camera)
col_collection_1.objects.link(ob_plane)
col_collection_2.objects.link(ob_plane_004)
col_collection_2.objects.link(ob_camera_002)
col_collection_2.objects.link(ob_cube_004)
col_collection_2.objects.link(ob_point_002)
col_collection_2.objects.link(ob_cube_003)
col_collection_3.objects.link(ob_plane_003)
col_collection_3.objects.link(ob_plane_002)
col_collection_3.objects.link(ob_point_001)
col_collection_3.objects.link(ob_cube_002)
col_collection_3.objects.link(ob_camera_001)
col_collection_3.objects.link(ob_plane_001)
col_collection_4.objects.link(ob_point_004)
col_collection_4.objects.link(ob_cube_006)
col_collection_4.objects.link(ob_point_003)
col_collection_4.objects.link(ob_cube_005)
col_collection_4.objects.link(ob_camera_003)
col_collection_4.objects.link(ob_plane_005)
col_collection_5.objects.link(ob_cube_008)
col_collection_5.objects.link(ob_point_005)
col_collection_5.objects.link(ob_cube_007)
col_collection_5.objects.link(ob_camera_004)
col_collection_5.objects.link(ob_plane_006)
col_collection_6.objects.link(ob_cube_006_001)
col_collection_6.objects.link(ob_cube_006_1)
col_collection_6.objects.link(ob_cube_005_1)
col_collection_6.objects.link(ob_camera_003_1)
col_collection_6.objects.link(ob_plane_005_1)
col_collection_7.objects.link(ob_cube_011)
col_collection_7.objects.link(ob_plane_008)
col_collection_7.objects.link(ob_plane_007)
col_collection_7.objects.link(ob_camera_005)
col_collection_7.objects.link(ob_cube_010)
col_collection_7.objects.link(ob_point_006)
col_collection_7.objects.link(ob_cube_009)

# ---- scene / render settings (as saved in the file)
scene.camera = ob_camera
scene.frame_start = 1; scene.frame_end = 250; scene.frame_set(1)
scene.render.engine = 'BLENDER_EEVEE_NEXT'
scene.render.resolution_x = 1024
scene.render.resolution_y = 1024
scene.render.resolution_percentage = 50
scene.render.dither_intensity = 0.0
scene.render.use_border = True
scene.cycles.use_denoising = False
scene.cycles.samples = 128
scene.cycles.sampling_pattern = 'TABULATED_SOBOL'
scene.cycles.use_adaptive_sampling = False
scene.cycles.use_light_tree = False
scene.cycles.caustics_reflective = False
scene.cycles.caustics_refractive = False
scene.cycles.blur_glossy = 0.0
scene.cycles.max_bounces = 8
scene.cycles.diffuse_bounces = 0
scene.cycles.glossy_bounces = 1
scene.cycles.transmission_bounces = 2
scene.cycles.sample_clamp_indirect = 0.0
scene.view_settings.view_transform = 'Standard'
bpy.context.view_layer.update()
